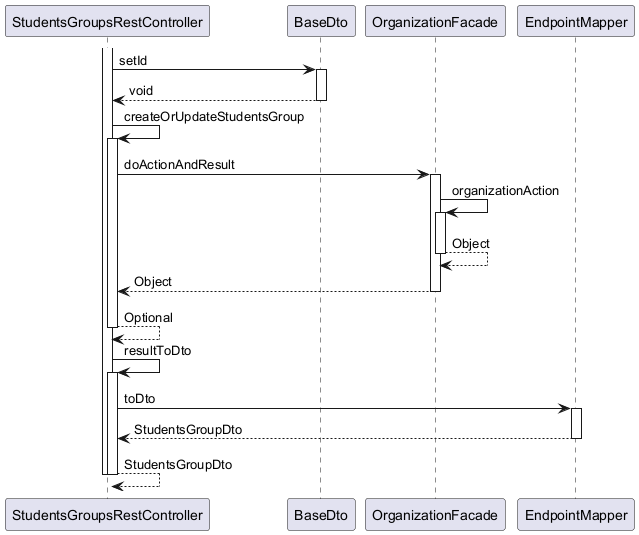

The diagram above was rendered by PlantUML. Its source (embedded in the PNG):
@startuml

participant StudentsGroupsRestController
participant BaseDto
participant OrganizationFacade
participant EndpointMapper

activate StudentsGroupsRestController
	StudentsGroupsRestController -> BaseDto : setId
	activate BaseDto
		BaseDto --> StudentsGroupsRestController : void
	deactivate BaseDto
	StudentsGroupsRestController -> StudentsGroupsRestController : createOrUpdateStudentsGroup
	activate StudentsGroupsRestController
		StudentsGroupsRestController -> OrganizationFacade : doActionAndResult
		activate OrganizationFacade
			OrganizationFacade -> OrganizationFacade : organizationAction
			activate OrganizationFacade
				OrganizationFacade --> OrganizationFacade : Object
			deactivate OrganizationFacade
			OrganizationFacade --> StudentsGroupsRestController : Object
		deactivate OrganizationFacade
		StudentsGroupsRestController --> StudentsGroupsRestController : Optional
	deactivate StudentsGroupsRestController
	StudentsGroupsRestController -> StudentsGroupsRestController : resultToDto
	activate StudentsGroupsRestController
		StudentsGroupsRestController -> EndpointMapper : toDto
		activate EndpointMapper
			EndpointMapper --> StudentsGroupsRestController : StudentsGroupDto
		deactivate EndpointMapper
		StudentsGroupsRestController --> StudentsGroupsRestController : StudentsGroupDto
	deactivate StudentsGroupsRestController
deactivate StudentsGroupsRestController

@enduml